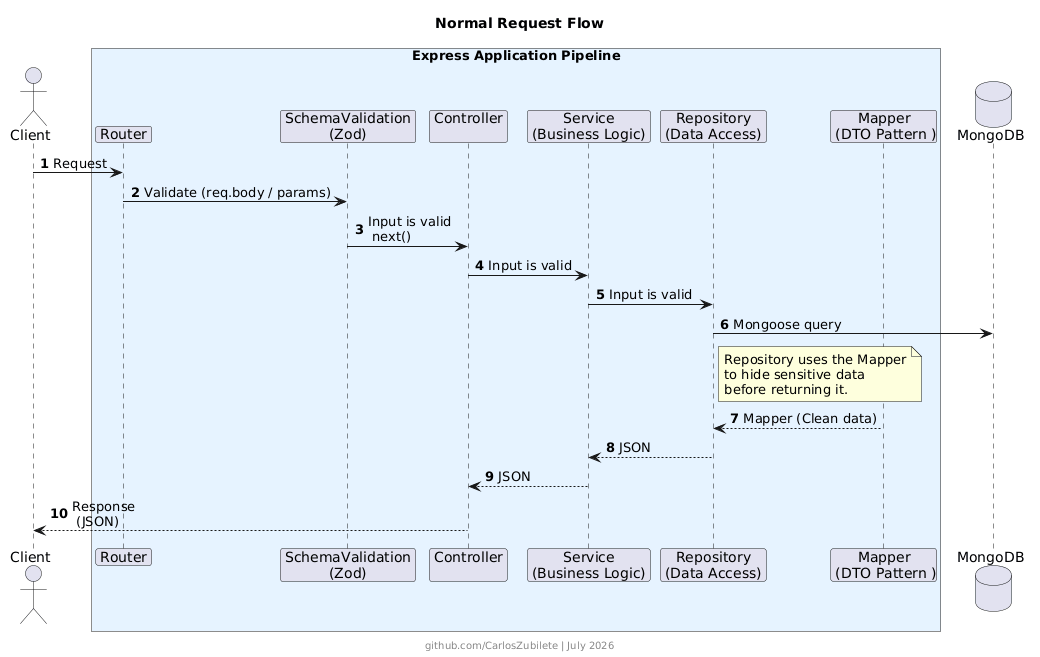

The diagram above was rendered by PlantUML. Its source (embedded in the PNG):
@startuml
<style>
participant {
    padding: 20px;
    maxMessageSize: 150px;
}
</style>

title Normal Request Flow
autonumber

actor "Client" as client

box "Express Application Pipeline" #E6F3FF
participant " Router " as router
participant " SchemaValidation \n(Zod)" as validate
participant " Controller \n" as controller
participant " Service \n (Business Logic) " as service
participant " Repository \n (Data Access) " as repo
participant " Mapper \n (DTO Pattern )" as mapper
end box

database "MongoDB" as db

client -> router : Request
router -> validate : Validate (req.body / params)

validate -> controller : Input is valid\n next()
controller -> service : Input is valid

service -> repo : Input is valid
repo -> db : Mongoose query

note right of repo: Repository uses the Mapper\nto hide sensitive data\nbefore returning it.

mapper --> repo : Mapper (Clean data)

repo --> service : JSON
service --> controller : JSON

controller --> client : Response\n (JSON)

footer github.com/CarlosZubilete | July 2026
@enduml